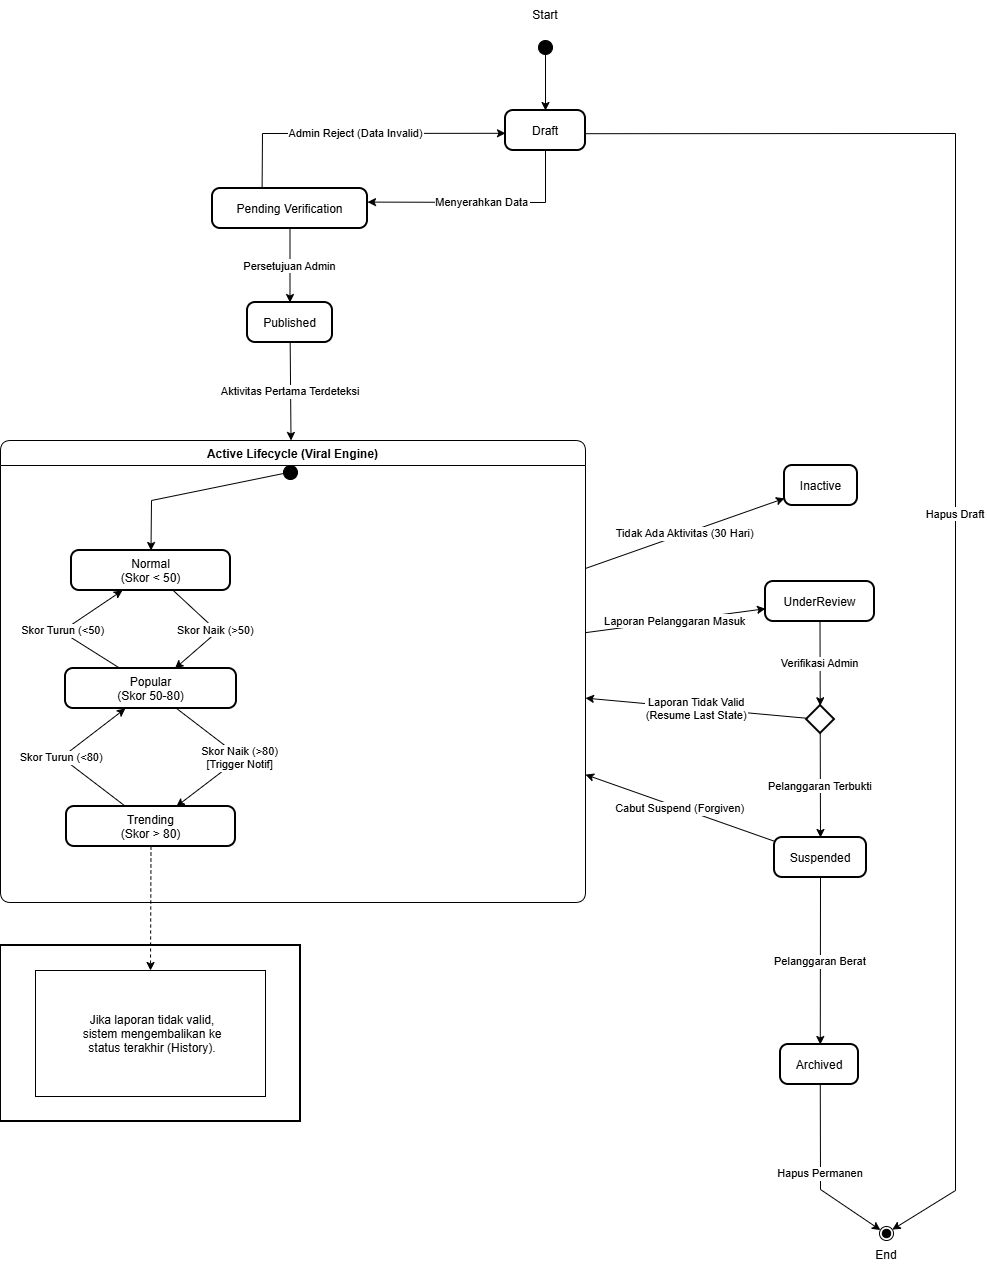

The diagram above was exported from draw.io. Its source (the exported page's mxGraphModel, read from the mxfile embedded in the PNG):
<mxGraphModel dx="893" dy="571" grid="1" gridSize="10" guides="1" tooltips="1" connect="1" arrows="1" fold="1" page="1" pageScale="1" pageWidth="1600" pageHeight="900" math="0" shadow="0">
  <root>
    <mxCell id="0" />
    <mxCell id="1" parent="0" />
    <mxCell id="2xL5H6A3ZVIOeXDmBPmP-1" parent="1" style="ellipse;fillColor=strokeColor;" value="" vertex="1">
      <mxGeometry height="14" width="14" x="812" y="57" as="geometry" />
    </mxCell>
    <mxCell id="2xL5H6A3ZVIOeXDmBPmP-2" parent="1" style="rounded=1;arcSize=20;strokeWidth=2" value="Draft" vertex="1">
      <mxGeometry height="40" width="80" x="779" y="127" as="geometry" />
    </mxCell>
    <mxCell id="2xL5H6A3ZVIOeXDmBPmP-3" parent="1" style="rounded=1;arcSize=20;strokeWidth=2" value="Pending Verification" vertex="1">
      <mxGeometry height="40" width="155" x="486" y="205" as="geometry" />
    </mxCell>
    <mxCell id="2xL5H6A3ZVIOeXDmBPmP-4" parent="1" style="ellipse;shape=endState;fillColor=strokeColor;" value="" vertex="1">
      <mxGeometry height="14" width="14" x="1153" y="1243" as="geometry" />
    </mxCell>
    <mxCell id="2xL5H6A3ZVIOeXDmBPmP-5" parent="1" style="rounded=1;arcSize=20;strokeWidth=2" value="Published" vertex="1">
      <mxGeometry height="40" width="85" x="521" y="319" as="geometry" />
    </mxCell>
    <mxCell id="2xL5H6A3ZVIOeXDmBPmP-6" parent="1" style="swimlane;fontStyle=1;align=center;verticalAlign=middle;startSize=25;container=0;collapsible=0;rounded=1;arcSize=14;dropTarget=0;" value="Active Lifecycle (Viral Engine)" vertex="1">
      <mxGeometry height="462" width="585" x="274" y="457" as="geometry" />
    </mxCell>
    <mxCell id="2xL5H6A3ZVIOeXDmBPmP-7" parent="1" style="ellipse;fillColor=strokeColor;" value="" vertex="1">
      <mxGeometry height="14" width="14" x="557" y="482" as="geometry" />
    </mxCell>
    <mxCell id="2xL5H6A3ZVIOeXDmBPmP-8" parent="1" style="rounded=1;arcSize=20;strokeWidth=2" value="Normal&#10;(Skor &lt; 50)" vertex="1">
      <mxGeometry height="40" width="159" x="345" y="567" as="geometry" />
    </mxCell>
    <mxCell id="2xL5H6A3ZVIOeXDmBPmP-9" parent="1" style="rounded=1;arcSize=20;strokeWidth=2" value="Popular&#10;(Skor 50-80)" vertex="1">
      <mxGeometry height="40" width="171" x="339" y="685" as="geometry" />
    </mxCell>
    <mxCell id="2xL5H6A3ZVIOeXDmBPmP-10" parent="1" style="rounded=1;arcSize=20;strokeWidth=2" value="Trending&#10;(Skor &gt; 80)" vertex="1">
      <mxGeometry height="40" width="169" x="340" y="823" as="geometry" />
    </mxCell>
    <mxCell id="2xL5H6A3ZVIOeXDmBPmP-11" parent="1" style="whiteSpace=wrap;strokeWidth=2;" value="Jika laporan tidak valid,&#10;sistem mengembalikan ke&#10;status terakhir (History)." vertex="1">
      <mxGeometry height="176" width="300" x="274" y="962" as="geometry" />
    </mxCell>
    <mxCell id="2xL5H6A3ZVIOeXDmBPmP-12" parent="1" style="align=center;spacingLeft=4;" value="Jika laporan tidak valid,&#10;sistem mengembalikan ke&#10;status terakhir (History)." vertex="1">
      <mxGeometry height="126" width="230" x="309" y="987" as="geometry" />
    </mxCell>
    <mxCell id="2xL5H6A3ZVIOeXDmBPmP-13" parent="1" style="rounded=1;arcSize=20;strokeWidth=2" value="Inactive" vertex="1">
      <mxGeometry height="40" width="73" x="1058" y="482" as="geometry" />
    </mxCell>
    <mxCell id="2xL5H6A3ZVIOeXDmBPmP-14" parent="1" style="rounded=1;arcSize=20;strokeWidth=2" value="UnderReview" vertex="1">
      <mxGeometry height="40" width="109" x="1039" y="598" as="geometry" />
    </mxCell>
    <mxCell id="2xL5H6A3ZVIOeXDmBPmP-15" parent="1" style="rhombus;strokeWidth=2;whiteSpace=wrap;" value="" vertex="1">
      <mxGeometry height="28" width="28" x="1080" y="722" as="geometry" />
    </mxCell>
    <mxCell id="2xL5H6A3ZVIOeXDmBPmP-16" parent="1" style="rounded=1;arcSize=20;strokeWidth=2" value="Suspended" vertex="1">
      <mxGeometry height="40" width="92" x="1048" y="854" as="geometry" />
    </mxCell>
    <mxCell id="2xL5H6A3ZVIOeXDmBPmP-17" parent="1" style="rounded=1;arcSize=20;strokeWidth=2" value="Archived" vertex="1">
      <mxGeometry height="40" width="78" x="1054" y="1061" as="geometry" />
    </mxCell>
    <mxCell id="2xL5H6A3ZVIOeXDmBPmP-18" edge="1" parent="1" source="2xL5H6A3ZVIOeXDmBPmP-1" style="curved=0;startArrow=none;;exitX=0.47;exitY=1;entryX=0.5;entryY=0;rounded=0;" target="2xL5H6A3ZVIOeXDmBPmP-2" value="">
      <mxGeometry relative="1" as="geometry">
        <Array as="points" />
      </mxGeometry>
    </mxCell>
    <mxCell id="2xL5H6A3ZVIOeXDmBPmP-19" edge="1" parent="1" source="2xL5H6A3ZVIOeXDmBPmP-2" style="curved=0;startArrow=none;;exitX=0.5;exitY=1;entryX=1;entryY=0.34;rounded=0;exitDx=0;exitDy=0;" target="2xL5H6A3ZVIOeXDmBPmP-3" value="Menyerahkan Data">
      <mxGeometry relative="1" as="geometry">
        <Array as="points">
          <mxPoint x="819" y="219" />
        </Array>
      </mxGeometry>
    </mxCell>
    <mxCell id="2xL5H6A3ZVIOeXDmBPmP-20" edge="1" parent="1" source="2xL5H6A3ZVIOeXDmBPmP-2" style="curved=0;startArrow=none;;exitX=1;exitY=0.58;entryX=0.97;entryY=0.17;rounded=0;" target="2xL5H6A3ZVIOeXDmBPmP-4" value="Hapus Draft">
      <mxGeometry relative="1" as="geometry">
        <Array as="points">
          <mxPoint x="1229" y="150" />
          <mxPoint x="1229" y="1207" />
        </Array>
      </mxGeometry>
    </mxCell>
    <mxCell id="2xL5H6A3ZVIOeXDmBPmP-21" edge="1" parent="1" source="2xL5H6A3ZVIOeXDmBPmP-3" style="curved=0;startArrow=none;;exitX=0.32;exitY=0;entryX=0;entryY=0.57;rounded=0;" target="2xL5H6A3ZVIOeXDmBPmP-2" value="Admin Reject (Data Invalid)">
      <mxGeometry relative="1" as="geometry">
        <Array as="points">
          <mxPoint x="536" y="150" />
        </Array>
      </mxGeometry>
    </mxCell>
    <mxCell id="2xL5H6A3ZVIOeXDmBPmP-22" edge="1" parent="1" source="2xL5H6A3ZVIOeXDmBPmP-3" style="curved=0;startArrow=none;;exitX=0.5;exitY=1;entryX=0.5;entryY=0;rounded=0;" target="2xL5H6A3ZVIOeXDmBPmP-5" value="Persetujuan Admin">
      <mxGeometry relative="1" as="geometry">
        <Array as="points" />
      </mxGeometry>
    </mxCell>
    <mxCell id="2xL5H6A3ZVIOeXDmBPmP-23" edge="1" parent="1" source="2xL5H6A3ZVIOeXDmBPmP-7" style="curved=0;startArrow=none;;exitX=-0.01;exitY=0.57;entryX=0.5;entryY=0;rounded=0;" target="2xL5H6A3ZVIOeXDmBPmP-8" value="">
      <mxGeometry relative="1" as="geometry">
        <Array as="points">
          <mxPoint x="425" y="517" />
        </Array>
      </mxGeometry>
    </mxCell>
    <mxCell id="2xL5H6A3ZVIOeXDmBPmP-24" edge="1" parent="1" source="2xL5H6A3ZVIOeXDmBPmP-8" style="curved=0;startArrow=none;;exitX=0.64;exitY=1;entryX=0.64;entryY=0;rounded=0;" target="2xL5H6A3ZVIOeXDmBPmP-9" value="Skor Naik (&gt;50)">
      <mxGeometry relative="1" as="geometry">
        <Array as="points">
          <mxPoint x="491" y="648" />
        </Array>
      </mxGeometry>
    </mxCell>
    <mxCell id="2xL5H6A3ZVIOeXDmBPmP-25" edge="1" parent="1" source="2xL5H6A3ZVIOeXDmBPmP-9" style="curved=0;startArrow=none;;exitX=0.65;exitY=1;entryX=0.65;entryY=0;rounded=0;" target="2xL5H6A3ZVIOeXDmBPmP-10" value="Skor Naik (&gt;80)&#10;[Trigger Notif]">
      <mxGeometry relative="1" as="geometry">
        <Array as="points">
          <mxPoint x="514" y="774" />
        </Array>
      </mxGeometry>
    </mxCell>
    <mxCell id="2xL5H6A3ZVIOeXDmBPmP-26" edge="1" parent="1" source="2xL5H6A3ZVIOeXDmBPmP-10" style="curved=0;startArrow=none;;exitX=0.35;exitY=0;entryX=0.35;entryY=1;rounded=0;" target="2xL5H6A3ZVIOeXDmBPmP-9" value="Skor Turun (&lt;80)">
      <mxGeometry relative="1" as="geometry">
        <Array as="points">
          <mxPoint x="335" y="774" />
        </Array>
      </mxGeometry>
    </mxCell>
    <mxCell id="2xL5H6A3ZVIOeXDmBPmP-27" edge="1" parent="1" source="2xL5H6A3ZVIOeXDmBPmP-9" style="curved=0;startArrow=none;;exitX=0.32;exitY=0;entryX=0.32;entryY=1;rounded=0;" target="2xL5H6A3ZVIOeXDmBPmP-8" value="Skor Turun (&lt;50)">
      <mxGeometry relative="1" x="0.0004" as="geometry">
        <mxPoint as="offset" />
        <Array as="points">
          <mxPoint x="335" y="648" />
        </Array>
      </mxGeometry>
    </mxCell>
    <mxCell id="2xL5H6A3ZVIOeXDmBPmP-28" edge="1" parent="1" source="2xL5H6A3ZVIOeXDmBPmP-10" style="curved=0;dashed=1;startArrow=none;;exitX=0.5;exitY=1;entryX=0.5;entryY=0;rounded=0;" target="2xL5H6A3ZVIOeXDmBPmP-12" value="">
      <mxGeometry relative="1" as="geometry">
        <Array as="points" />
      </mxGeometry>
    </mxCell>
    <mxCell id="2xL5H6A3ZVIOeXDmBPmP-29" edge="1" parent="1" source="2xL5H6A3ZVIOeXDmBPmP-14" style="curved=0;startArrow=none;;exitX=0.5;exitY=1;entryX=0.49;entryY=0;rounded=0;" target="2xL5H6A3ZVIOeXDmBPmP-15" value="Verifikasi Admin">
      <mxGeometry relative="1" as="geometry">
        <Array as="points" />
      </mxGeometry>
    </mxCell>
    <mxCell id="2xL5H6A3ZVIOeXDmBPmP-30" edge="1" parent="1" source="2xL5H6A3ZVIOeXDmBPmP-15" style="curved=0;startArrow=none;;exitX=0.49;exitY=1;entryX=0.5;entryY=0;rounded=0;" target="2xL5H6A3ZVIOeXDmBPmP-16" value="Pelanggaran Terbukti">
      <mxGeometry relative="1" as="geometry">
        <Array as="points" />
      </mxGeometry>
    </mxCell>
    <mxCell id="2xL5H6A3ZVIOeXDmBPmP-31" edge="1" parent="1" source="2xL5H6A3ZVIOeXDmBPmP-16" style="curved=0;startArrow=none;;exitX=0.5;exitY=1;entryX=0.51;entryY=0;rounded=0;" target="2xL5H6A3ZVIOeXDmBPmP-17" value="Pelanggaran Berat">
      <mxGeometry relative="1" as="geometry">
        <Array as="points" />
      </mxGeometry>
    </mxCell>
    <mxCell id="2xL5H6A3ZVIOeXDmBPmP-32" edge="1" parent="1" source="2xL5H6A3ZVIOeXDmBPmP-17" style="curved=0;startArrow=none;;exitX=0.51;exitY=1;entryX=-0.03;entryY=0.17;rounded=0;" target="2xL5H6A3ZVIOeXDmBPmP-4" value="Hapus Permanen">
      <mxGeometry relative="1" as="geometry">
        <Array as="points">
          <mxPoint x="1094" y="1206" />
        </Array>
      </mxGeometry>
    </mxCell>
    <mxCell id="2xL5H6A3ZVIOeXDmBPmP-33" edge="1" parent="1" source="2xL5H6A3ZVIOeXDmBPmP-5" style="curved=0;startArrow=none;;rounded=0;" target="2xL5H6A3ZVIOeXDmBPmP-6" value="Aktivitas Pertama Terdeteksi">
      <mxGeometry relative="1" as="geometry">
        <Array as="points" />
      </mxGeometry>
    </mxCell>
    <mxCell id="2xL5H6A3ZVIOeXDmBPmP-34" edge="1" parent="1" source="2xL5H6A3ZVIOeXDmBPmP-6" style="curved=0;startArrow=none;;rounded=0;" target="2xL5H6A3ZVIOeXDmBPmP-13" value="Tidak Ada Aktivitas (30 Hari)">
      <mxGeometry relative="1" as="geometry">
        <Array as="points" />
      </mxGeometry>
    </mxCell>
    <mxCell id="2xL5H6A3ZVIOeXDmBPmP-36" edge="1" parent="1" source="2xL5H6A3ZVIOeXDmBPmP-6" style="curved=0;startArrow=none;;rounded=0;" target="2xL5H6A3ZVIOeXDmBPmP-14" value="Laporan Pelanggaran Masuk">
      <mxGeometry relative="1" as="geometry">
        <Array as="points" />
      </mxGeometry>
    </mxCell>
    <mxCell id="2xL5H6A3ZVIOeXDmBPmP-37" edge="1" parent="1" source="2xL5H6A3ZVIOeXDmBPmP-15" style="curved=0;startArrow=none;;rounded=0;" target="2xL5H6A3ZVIOeXDmBPmP-6" value="Laporan Tidak Valid&#10;(Resume Last State)">
      <mxGeometry relative="1" as="geometry">
        <Array as="points" />
      </mxGeometry>
    </mxCell>
    <mxCell id="2xL5H6A3ZVIOeXDmBPmP-38" edge="1" parent="1" source="2xL5H6A3ZVIOeXDmBPmP-16" style="curved=0;startArrow=none;;rounded=0;" target="2xL5H6A3ZVIOeXDmBPmP-6" value="Cabut Suspend (Forgiven)">
      <mxGeometry relative="1" as="geometry">
        <Array as="points" />
      </mxGeometry>
    </mxCell>
    <mxCell id="7KNalnR3xjzry56wj4zP-1" parent="1" style="text;html=1;whiteSpace=wrap;strokeColor=none;fillColor=none;align=center;verticalAlign=middle;rounded=0;" value="Start" vertex="1">
      <mxGeometry height="30" width="60" x="789" y="17" as="geometry" />
    </mxCell>
    <mxCell id="7KNalnR3xjzry56wj4zP-2" parent="1" style="text;html=1;whiteSpace=wrap;strokeColor=none;fillColor=none;align=center;verticalAlign=middle;rounded=0;" value="End" vertex="1">
      <mxGeometry height="30" width="60" x="1130" y="1257" as="geometry" />
    </mxCell>
  </root>
</mxGraphModel>